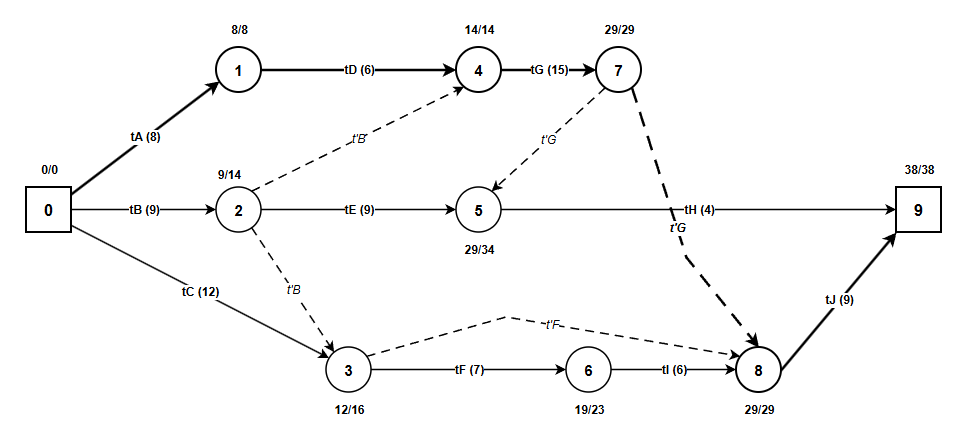

The diagram above was exported from draw.io. Its source (the exported page's mxGraphModel, read from the mxfile embedded in the PNG):
<mxGraphModel dx="1030" dy="527" grid="1" gridSize="10" guides="1" tooltips="1" connect="1" arrows="1" fold="1" page="1" pageScale="1" pageWidth="1200" pageHeight="700" math="0" shadow="0">
  <root>
    <mxCell id="0" />
    <mxCell id="1" parent="0" />
    <mxCell id="node_0" parent="1" style="rounded=0;whiteSpace=wrap;html=1;fillColor=#ffffff;strokeColor=#000000;strokeWidth=2;fontFamily=Arial;fontSize=16;fontStyle=1;fontColor=#000000;" value="0" vertex="1">
      <mxGeometry height="45" width="45" x="80" y="270" as="geometry" />
    </mxCell>
    <mxCell id="time_0" parent="1" style="text;html=1;align=center;verticalAlign=middle;strokeColor=none;fillColor=none;fontFamily=Arial;fontSize=12;fontStyle=1;fontColor=#000000;" value="0/0" vertex="1">
      <mxGeometry height="25" width="45" x="80" y="240" as="geometry" />
    </mxCell>
    <mxCell id="node_1" parent="1" style="ellipse;whiteSpace=wrap;html=1;fillColor=#ffffff;strokeColor=#000000;strokeWidth=2;fontFamily=Arial;fontSize=15;fontStyle=1;fontColor=#000000;" value="1" vertex="1">
      <mxGeometry height="45" width="45" x="270" y="130" as="geometry" />
    </mxCell>
    <mxCell id="time_1" parent="1" style="text;html=1;align=center;verticalAlign=middle;strokeColor=none;fillColor=none;fontFamily=Arial;fontSize=12;fontStyle=1;fontColor=#000000;" value="8/8" vertex="1">
      <mxGeometry height="25" width="45" x="270" y="100" as="geometry" />
    </mxCell>
    <mxCell id="node_2" parent="1" style="ellipse;whiteSpace=wrap;html=1;fillColor=#ffffff;strokeColor=#000000;strokeWidth=1.5;fontFamily=Arial;fontSize=15;fontStyle=1;fontColor=#000000;" value="2" vertex="1">
      <mxGeometry height="45" width="45" x="270" y="270" as="geometry" />
    </mxCell>
    <mxCell id="time_2" parent="1" style="text;html=1;align=center;verticalAlign=middle;strokeColor=none;fillColor=none;fontFamily=Arial;fontSize=12;fontStyle=1;fontColor=#000000;" value="9/14" vertex="1">
      <mxGeometry height="25" width="45" x="260" y="245" as="geometry" />
    </mxCell>
    <mxCell id="node_3" parent="1" style="ellipse;whiteSpace=wrap;html=1;fillColor=#ffffff;strokeColor=#000000;strokeWidth=1.5;fontFamily=Arial;fontSize=15;fontStyle=1;fontColor=#000000;" value="3" vertex="1">
      <mxGeometry height="45" width="45" x="380" y="430" as="geometry" />
    </mxCell>
    <mxCell id="time_3" parent="1" style="text;html=1;align=center;verticalAlign=middle;strokeColor=none;fillColor=none;fontFamily=Arial;fontSize=12;fontStyle=1;fontColor=#000000;" value="12/16" vertex="1">
      <mxGeometry height="25" width="45" x="380" y="480" as="geometry" />
    </mxCell>
    <mxCell id="node_4" parent="1" style="ellipse;whiteSpace=wrap;html=1;fillColor=#ffffff;strokeColor=#000000;strokeWidth=2;fontFamily=Arial;fontSize=15;fontStyle=1;fontColor=#000000;" value="4" vertex="1">
      <mxGeometry height="45" width="45" x="510" y="130" as="geometry" />
    </mxCell>
    <mxCell id="time_4" parent="1" style="text;html=1;align=center;verticalAlign=middle;strokeColor=none;fillColor=none;fontFamily=Arial;fontSize=12;fontStyle=1;fontColor=#000000;" value="14/14" vertex="1">
      <mxGeometry height="25" width="45" x="510" y="100" as="geometry" />
    </mxCell>
    <mxCell id="node_5" parent="1" style="ellipse;whiteSpace=wrap;html=1;fillColor=#ffffff;strokeColor=#000000;strokeWidth=1.5;fontFamily=Arial;fontSize=15;fontStyle=1;fontColor=#000000;" value="5" vertex="1">
      <mxGeometry height="45" width="45" x="510" y="270" as="geometry" />
    </mxCell>
    <mxCell id="time_5" parent="1" style="text;html=1;align=center;verticalAlign=middle;strokeColor=none;fillColor=none;fontFamily=Arial;fontSize=12;fontStyle=1;fontColor=#000000;" value="29/34" vertex="1">
      <mxGeometry height="25" width="45" x="510" y="320" as="geometry" />
    </mxCell>
    <mxCell id="node_6" parent="1" style="ellipse;whiteSpace=wrap;html=1;fillColor=#ffffff;strokeColor=#000000;strokeWidth=1.5;fontFamily=Arial;fontSize=15;fontStyle=1;fontColor=#000000;" value="6" vertex="1">
      <mxGeometry height="45" width="45" x="620" y="430" as="geometry" />
    </mxCell>
    <mxCell id="time_6" parent="1" style="text;html=1;align=center;verticalAlign=middle;strokeColor=none;fillColor=none;fontFamily=Arial;fontSize=12;fontStyle=1;fontColor=#000000;" value="19/23" vertex="1">
      <mxGeometry height="25" width="45" x="620" y="480" as="geometry" />
    </mxCell>
    <mxCell id="node_7" parent="1" style="ellipse;whiteSpace=wrap;html=1;fillColor=#ffffff;strokeColor=#000000;strokeWidth=2;fontFamily=Arial;fontSize=15;fontStyle=1;fontColor=#000000;" value="8" vertex="1">
      <mxGeometry height="45" width="45" x="790" y="430" as="geometry" />
    </mxCell>
    <mxCell id="time_7" parent="1" style="text;html=1;align=center;verticalAlign=middle;strokeColor=none;fillColor=none;fontFamily=Arial;fontSize=12;fontStyle=1;fontColor=#000000;" value="29/29" vertex="1">
      <mxGeometry height="25" width="45" x="790" y="480" as="geometry" />
    </mxCell>
    <mxCell id="time_8" parent="1" style="text;html=1;align=center;verticalAlign=middle;strokeColor=none;fillColor=none;fontFamily=Arial;fontSize=12;fontStyle=1;fontColor=#000000;" value="38/38" vertex="1">
      <mxGeometry height="25" width="50" x="947.5" y="240" as="geometry" />
    </mxCell>
    <mxCell id="edge_tA" edge="1" parent="1" source="node_0" style="edgeStyle=none;rounded=0;html=1;exitX=1;exitY=0.15;exitDx=0;exitDy=0;entryX=0;entryY=0.8;entryDx=0;entryDy=0;strokeColor=#000000;strokeWidth=2.5;labelBackgroundColor=#ffffff;fontFamily=Arial;fontSize=12;fontStyle=1;fontColor=#000000;" target="node_1" value="tA (8)">
      <mxGeometry relative="1" as="geometry" />
    </mxCell>
    <mxCell id="edge_tB" edge="1" parent="1" source="node_0" style="edgeStyle=none;rounded=0;html=1;exitX=1;exitY=0.5;exitDx=0;exitDy=0;entryX=0;entryY=0.5;entryDx=0;entryDy=0;strokeColor=#000000;strokeWidth=1.5;labelBackgroundColor=#ffffff;fontFamily=Arial;fontSize=12;fontStyle=1;fontColor=#000000;" target="node_2" value="tB (9)">
      <mxGeometry relative="1" as="geometry" />
    </mxCell>
    <mxCell id="edge_tC" edge="1" parent="1" source="node_0" style="edgeStyle=none;rounded=0;html=1;exitX=1;exitY=0.85;exitDx=0;exitDy=0;entryX=0;entryY=0.2;entryDx=0;entryDy=0;strokeColor=#000000;strokeWidth=1.5;labelBackgroundColor=#ffffff;fontFamily=Arial;fontSize=12;fontStyle=1;fontColor=#000000;" target="node_3" value="tC (12)">
      <mxGeometry relative="1" as="geometry" />
    </mxCell>
    <mxCell id="edge_tD" edge="1" parent="1" source="node_1" style="edgeStyle=none;rounded=0;html=1;exitX=1;exitY=0.5;exitDx=0;exitDy=0;entryX=0;entryY=0.5;entryDx=0;entryDy=0;strokeColor=#000000;strokeWidth=2.5;labelBackgroundColor=#ffffff;fontFamily=Arial;fontSize=12;fontStyle=1;fontColor=#000000;" target="node_4" value="tD (6)">
      <mxGeometry relative="1" as="geometry" />
    </mxCell>
    <mxCell id="edge_tE" edge="1" parent="1" source="node_2" style="edgeStyle=none;rounded=0;html=1;exitX=1;exitY=0.5;exitDx=0;exitDy=0;entryX=0;entryY=0.5;entryDx=0;entryDy=0;strokeColor=#000000;strokeWidth=1.5;labelBackgroundColor=#ffffff;fontFamily=Arial;fontSize=12;fontStyle=1;fontColor=#000000;" target="node_5" value="tE (9)">
      <mxGeometry relative="1" as="geometry" />
    </mxCell>
    <mxCell id="edge_tH" edge="1" parent="1" source="node_5" style="edgeStyle=none;rounded=0;html=1;exitX=1;exitY=0.5;exitDx=0;exitDy=0;entryX=0;entryY=0.5;entryDx=0;entryDy=0;strokeColor=#000000;strokeWidth=1.5;labelBackgroundColor=#ffffff;fontFamily=Arial;fontSize=12;fontStyle=1;fontColor=#000000;" target="qPHg8eWYchenjBanzRKp-3" value="tH (4)">
      <mxGeometry relative="1" as="geometry">
        <mxPoint x="945" y="293" as="targetPoint" />
      </mxGeometry>
    </mxCell>
    <mxCell id="edge_tF" edge="1" parent="1" source="node_3" style="edgeStyle=none;rounded=0;html=1;exitX=1;exitY=0.5;exitDx=0;exitDy=0;entryX=0;entryY=0.5;entryDx=0;entryDy=0;strokeColor=#000000;strokeWidth=1.5;labelBackgroundColor=#ffffff;fontFamily=Arial;fontSize=12;fontStyle=1;fontColor=#000000;" target="node_6" value="tF (7)">
      <mxGeometry relative="1" as="geometry" />
    </mxCell>
    <mxCell id="edge_tI" edge="1" parent="1" source="node_6" style="edgeStyle=none;rounded=0;html=1;exitX=1;exitY=0.5;exitDx=0;exitDy=0;entryX=0;entryY=0.5;entryDx=0;entryDy=0;strokeColor=#000000;strokeWidth=1.5;labelBackgroundColor=#ffffff;fontFamily=Arial;fontSize=12;fontStyle=1;fontColor=#000000;" target="node_7" value="tI (6)">
      <mxGeometry relative="1" as="geometry" />
    </mxCell>
    <mxCell id="edge_tJ_horiz" edge="1" parent="1" source="node_7" style="edgeStyle=none;rounded=0;html=1;exitX=1;exitY=0.5;exitDx=0;exitDy=0;strokeColor=#000000;strokeWidth=2.5;labelBackgroundColor=#ffffff;fontFamily=Arial;fontSize=12;fontStyle=1;fontColor=#000000;entryX=0;entryY=1;entryDx=0;entryDy=0;" target="qPHg8eWYchenjBanzRKp-3" value="tJ (9)">
      <mxGeometry relative="1" as="geometry">
        <mxPoint x="952.3223304703365" y="310.6776695296637" as="targetPoint" />
      </mxGeometry>
    </mxCell>
    <mxCell id="dummy_B1" edge="1" parent="1" source="node_2" style="edgeStyle=none;rounded=0;html=1;exitX=0.8;exitY=0.1;exitDx=0;exitDy=0;entryX=0.15;entryY=0.9;entryDx=0;entryDy=0;dashed=1;dashPattern=6 4;strokeColor=#000000;strokeWidth=1.5;labelBackgroundColor=#ffffff;fontFamily=Arial;fontSize=12;fontStyle=2;fontColor=#000000;" target="node_4" value="t'B">
      <mxGeometry relative="1" as="geometry" />
    </mxCell>
    <mxCell id="dummy_B2" edge="1" parent="1" source="node_2" style="edgeStyle=none;rounded=0;html=1;exitX=0.8;exitY=0.9;exitDx=0;exitDy=0;entryX=0.15;entryY=0.1;entryDx=0;entryDy=0;dashed=1;dashPattern=6 4;strokeColor=#000000;strokeWidth=1.5;labelBackgroundColor=#ffffff;fontFamily=Arial;fontSize=12;fontStyle=2;fontColor=#000000;" target="node_3" value="t'B">
      <mxGeometry relative="1" as="geometry" />
    </mxCell>
    <mxCell id="dummy_F" edge="1" parent="1" source="node_3" style="edgeStyle=none;rounded=0;html=1;exitX=0.9;exitY=0.2;exitDx=0;exitDy=0;entryX=0.1;entryY=0.2;entryDx=0;entryDy=0;dashed=1;dashPattern=6 4;strokeColor=#000000;strokeWidth=1.5;labelBackgroundColor=#ffffff;fontFamily=Arial;fontSize=12;fontStyle=2;fontColor=#000000;" target="node_7" value="t'F">
      <mxGeometry relative="1" as="geometry">
        <Array as="points">
          <mxPoint x="560" y="400" />
        </Array>
      </mxGeometry>
    </mxCell>
    <mxCell id="qPHg8eWYchenjBanzRKp-3" parent="1" style="rounded=0;whiteSpace=wrap;html=1;fillColor=#ffffff;strokeColor=#000000;strokeWidth=2;fontFamily=Arial;fontSize=16;fontStyle=1;fontColor=#000000;" value="9" vertex="1">
      <mxGeometry height="45" width="45" x="950" y="270" as="geometry" />
    </mxCell>
    <mxCell id="FHPYtIq5NuAsMZMJ53n--1" edge="1" parent="1" source="node_4" style="edgeStyle=none;rounded=0;html=1;exitX=1;exitY=0.5;exitDx=0;exitDy=0;strokeColor=#000000;strokeWidth=2.5;labelBackgroundColor=#ffffff;fontFamily=Arial;fontSize=12;fontStyle=1;fontColor=#000000;" target="FHPYtIq5NuAsMZMJ53n--3" value="tG (15)">
      <mxGeometry relative="1" as="geometry" />
    </mxCell>
    <mxCell id="FHPYtIq5NuAsMZMJ53n--2" edge="1" parent="1" source="FHPYtIq5NuAsMZMJ53n--3" style="edgeStyle=none;rounded=0;html=1;dashed=1;dashPattern=6 4;strokeColor=#000000;strokeWidth=2.5;labelBackgroundColor=#ffffff;fontFamily=Arial;fontSize=12;fontStyle=3;fontColor=#000000;entryX=0.5;entryY=0;entryDx=0;entryDy=0;exitX=0.8;exitY=0.9;exitDx=0;exitDy=0;" target="node_7" value="t'G">
      <mxGeometry relative="1" as="geometry">
        <Array as="points">
          <mxPoint x="740" y="340" />
        </Array>
      </mxGeometry>
    </mxCell>
    <mxCell id="FHPYtIq5NuAsMZMJ53n--3" parent="1" style="ellipse;whiteSpace=wrap;html=1;fillColor=#ffffff;strokeColor=#000000;strokeWidth=2;fontFamily=Arial;fontSize=15;fontStyle=1;fontColor=#000000;" value="7" vertex="1">
      <mxGeometry height="45" width="45" x="650" y="130" as="geometry" />
    </mxCell>
    <mxCell id="time_node_7" parent="1" style="text;html=1;align=center;verticalAlign=middle;strokeColor=none;fillColor=none;fontFamily=Arial;fontSize=12;fontStyle=1;fontColor=#000000;" value="29/29" vertex="1">
      <mxGeometry height="25" width="45" x="650" y="100" as="geometry" />
    </mxCell>
    <mxCell id="FHPYtIq5NuAsMZMJ53n--5" edge="1" parent="1" source="FHPYtIq5NuAsMZMJ53n--3" style="edgeStyle=none;rounded=0;html=1;dashed=1;dashPattern=6 4;exitX=0.2;exitY=0.9;exitDx=0;exitDy=0;strokeColor=#000000;strokeWidth=1.5;labelBackgroundColor=#ffffff;fontFamily=Arial;fontSize=12;fontStyle=2;fontColor=#000000;entryX=0.8;entryY=0.1;entryDx=0;entryDy=0;" target="node_5" value="t'G">
      <mxGeometry relative="1" as="geometry" />
    </mxCell>
  </root>
</mxGraphModel>